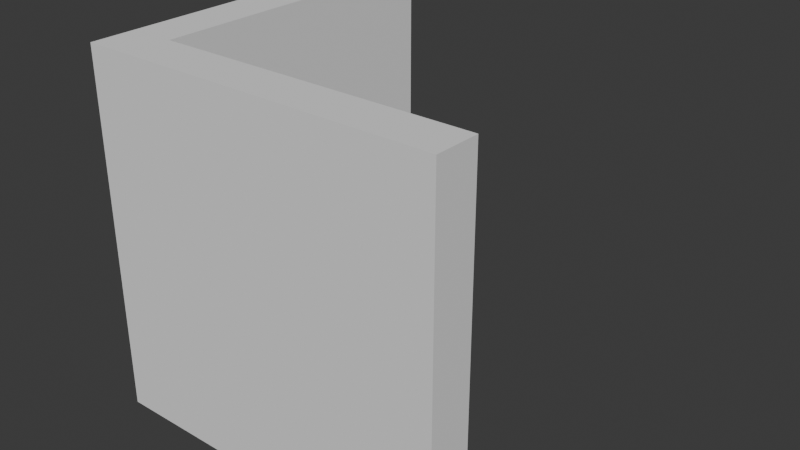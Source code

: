 # Source: FI-059_Communal_Hallway_Sharp_Corner_Wall.blend  (saved by Blender 4.2.66; exported with 4.5.12 LTS)
import bpy
from mathutils import Matrix  # noqa: F401  (used for matrix-valued properties, if any)

bpy.ops.wm.read_factory_settings(use_empty=True)
scene = bpy.context.scene
scene.name = 'Scene'

# ---- collections
col_collection = bpy.data.collections.new('Collection'); scene.collection.children.link(col_collection)
col_export = bpy.data.collections.new('Export'); scene.collection.children.link(col_export)

# ---- world
world_world = bpy.data.worlds.new('World'); scene.world = world_world
world_world.use_nodes = True; world_world.node_tree.nodes.clear()
_N = world_world.node_tree.nodes; _L = world_world.node_tree.links
n0 = _N.new('ShaderNodeOutputWorld'); n0.name = 'World Output'; n0.location = (300, 300)
n1 = _N.new('ShaderNodeBackground'); n1.name = 'Background'; n1.location = (10, 300)
n1.inputs[0].default_value = (0.05088, 0.05088, 0.05088, 1.0)
_L.new(n1.outputs[0], n0.inputs[0])
n0.is_active_output = True
world_world.color = (0.05088, 0.05088, 0.05088)
world_world.sun_shadow_jitter_overblur = 0.0

# ---- meshes
me_cube_003 = bpy.data.meshes.new('Cube.003')
me_cube_003.from_pydata([(-1.0, -1.0, 0.0), (-1.0, -1.0, 2.0), (-1.0, 1.0, 0.0), (-1.0, 1.0, 2.0), (-0.75, -1.0, 0.0), (-0.75, -1.0, 2.0), (-0.75, 0.75, 0.0), (-0.75, 0.75, 2.0), (1.0, 1.0, 0.0), (1.0, 1.0, 2.0), (1.0, 0.75, 0.0), (1.0, 0.75, 2.0)], [], [(3, 1, 5, 7), (0, 4, 5, 1), (3, 9, 8, 2), (0, 2, 6, 4), (10, 11, 7, 6), (3, 7, 11, 9), (7, 5, 4, 6), (8, 10, 6, 2), (2, 0, 1, 3), (11, 10, 8, 9)])
_uv = me_cube_003.uv_layers.new(name='UVMap')
_uv.uv.foreach_set('vector', [0.875, 0.5, 0.875, 0.75, 0.625, 0.75, 0.625, 0.5063, 0.125, 0.75, 0.375, 0.75, 0.625, 0.75, 0.875, 0.75, 0.875, 0.5, 0.875, 0.75, 0.125, 0.75, 0.125, 0.5, 0.125, 0.75, 0.125, 0.5, 0.375, 0.5063, 0.375, 0.75, 0.375, 0.75, 0.625, 0.75, 0.625, 0.5063, 0.375, 0.5063, 0.875, 0.5, 0.625, 0.5063, 0.625, 0.75, 0.875, 0.75, 0.625, 0.5063, 0.625, 0.75, 0.375, 0.75, 0.375, 0.5063, 0.125, 0.75, 0.375, 0.75, 0.375, 0.5063, 0.125, 0.5, 0.125, 0.5, 0.125, 0.75, 0.875, 0.75, 0.875, 0.5, 0.625, 0.75, 0.375, 0.75, 0.125, 0.75, 0.875, 0.75])
me_cube_003.update()

# ---- objects
ob_fi_059_communal_hallway_sharp_corner_wall = bpy.data.objects.new('FI-059 Communal Hallway Sharp Corner Wall', me_cube_003)

# ---- transforms, parenting, visibility, modifiers, constraints
ob_fi_059_communal_hallway_sharp_corner_wall.location = (0.0, 0.0, 0.0)
ob_fi_059_communal_hallway_sharp_corner_wall.rotation_euler = (0.0, -0.0, 1.571)

# ---- collection membership
col_export.objects.link(ob_fi_059_communal_hallway_sharp_corner_wall)

# ---- scene / render settings (as saved in the file)
scene.frame_start = 1; scene.frame_end = 250; scene.frame_set(1)
scene.render.engine = 'BLENDER_EEVEE_NEXT'
bpy.context.view_layer.update()

# ---- added for rendering (the .blend has no active camera and no usable light): camera, sun
cam_auto = bpy.data.cameras.new('AutoCamera')
cam_auto.lens = 50.0
cam_auto.sensor_width = 36.0
cam_auto.clip_end = 1000.0
ob_auto_camera = bpy.data.objects.new('AutoCamera', cam_auto)
scene.collection.objects.link(ob_auto_camera)
ob_auto_camera.location = (3.20506, -3.84608, 3.56405)
ob_auto_camera.rotation_euler = (1.09748, -7.21219e-08, 0.694738)
scene.camera = ob_auto_camera
light_auto_sun = bpy.data.lights.new('AutoSun', 'SUN')
light_auto_sun.energy = 3.0
light_auto_sun.angle = 0.0523599
ob_auto_sun = bpy.data.objects.new('AutoSun', light_auto_sun)
scene.collection.objects.link(ob_auto_sun)
ob_auto_sun.rotation_euler = (0.872665, 0.174533, 0.523599)
bpy.context.view_layer.update()
